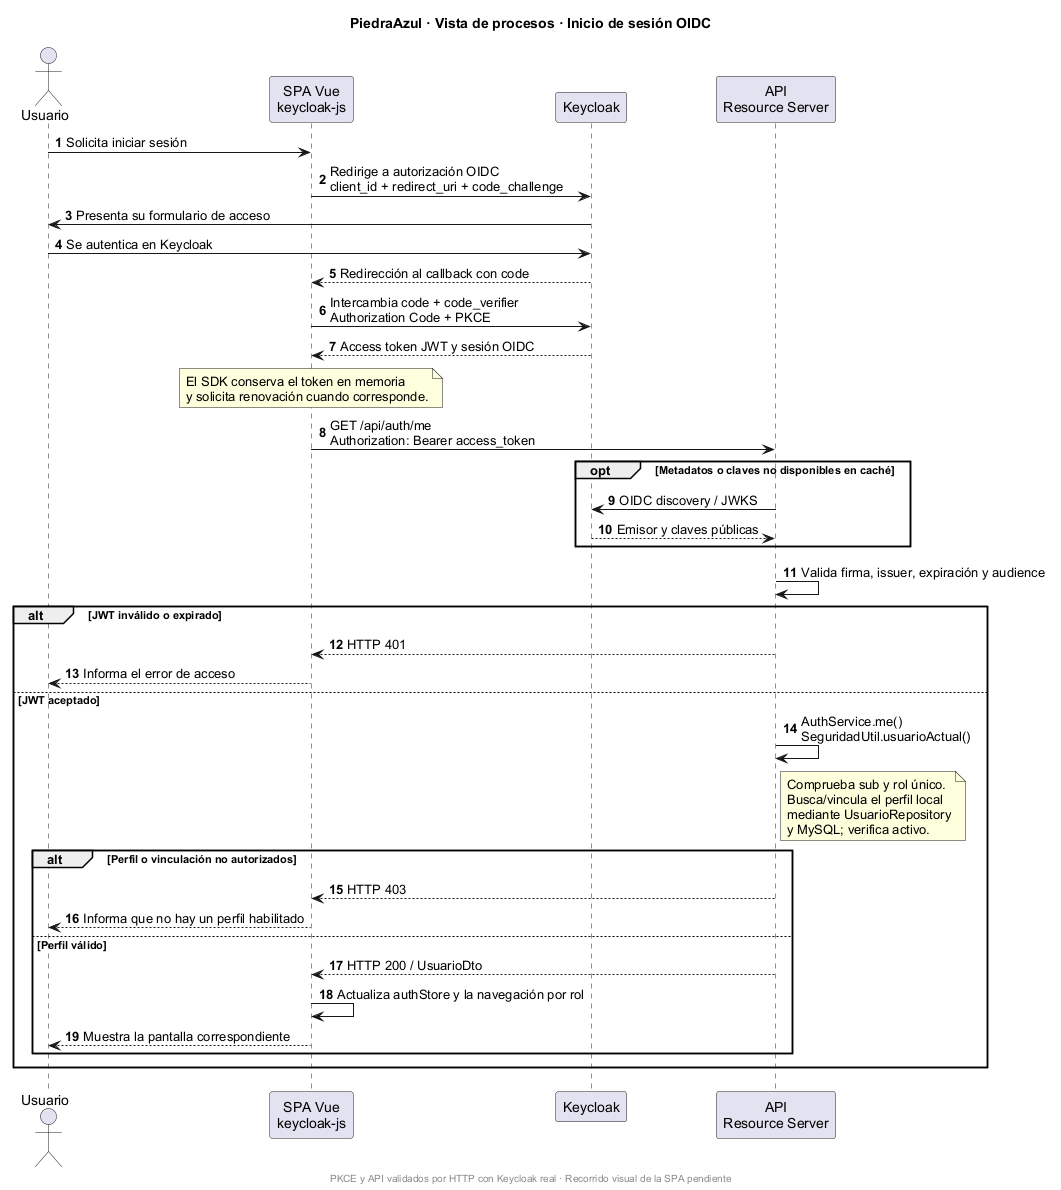

The diagram above was rendered by PlantUML. Its source (embedded in the PNG):
@startuml
title PiedraAzul · Vista de procesos · Inicio de sesión OIDC
skinparam defaultFontName Arial
skinparam shadowing false
skinparam backgroundColor white
autonumber
actor "Usuario" as U
participant "SPA Vue\nkeycloak-js" as SPA
participant "Keycloak" as KC
participant "API\nResource Server" as API
U -> SPA : Solicita iniciar sesión
SPA -> KC : Redirige a autorización OIDC\nclient_id + redirect_uri + code_challenge
KC -> U : Presenta su formulario de acceso
U -> KC : Se autentica en Keycloak
KC --> SPA : Redirección al callback con code
SPA -> KC : Intercambia code + code_verifier\nAuthorization Code + PKCE
KC --> SPA : Access token JWT y sesión OIDC
note over SPA
  El SDK conserva el token en memoria
  y solicita renovación cuando corresponde.
end note
SPA -> API : GET /api/auth/me\nAuthorization: Bearer access_token
opt Metadatos o claves no disponibles en caché
  API -> KC : OIDC discovery / JWKS
  KC --> API : Emisor y claves públicas
end
API -> API : Valida firma, issuer, expiración y audience
alt JWT inválido o expirado
  API --> SPA : HTTP 401
  SPA --> U : Informa el error de acceso
else JWT aceptado
  API -> API : AuthService.me()\nSeguridadUtil.usuarioActual()
  note right of API
    Comprueba sub y rol único.
    Busca/vincula el perfil local
    mediante UsuarioRepository
    y MySQL; verifica activo.
  end note
  alt Perfil o vinculación no autorizados
    API --> SPA : HTTP 403
    SPA --> U : Informa que no hay un perfil habilitado
  else Perfil válido
    API --> SPA : HTTP 200 / UsuarioDto
    SPA -> SPA : Actualiza authStore y la navegación por rol
    SPA --> U : Muestra la pantalla correspondiente
  end
end
footer PKCE y API validados por HTTP con Keycloak real · Recorrido visual de la SPA pendiente
@enduml